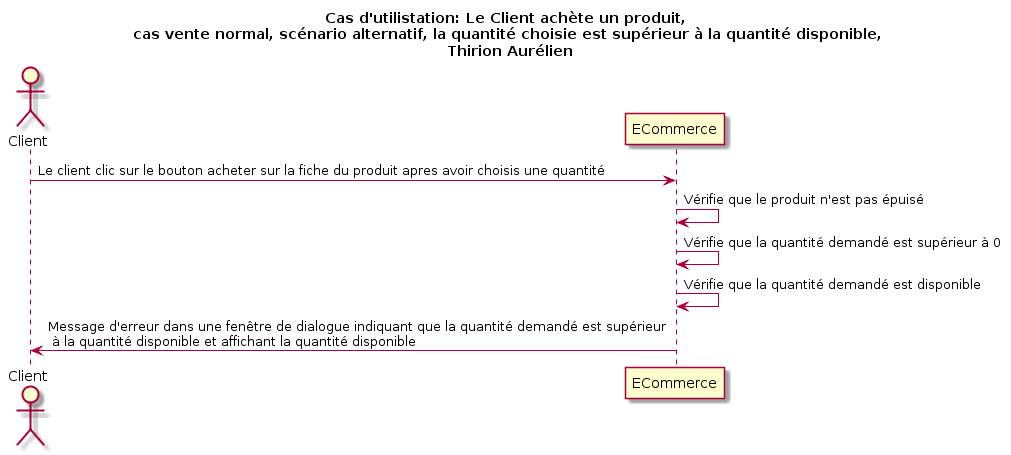

The diagram above was rendered by PlantUML. Its source (embedded in the PNG):
@startuml
title Cas d'utilistation: Le Client achète un produit,\n cas vente normal, scénario alternatif, la quantité choisie est supérieur à la quantité disponible,\n  Thirion Aurélien

actor Client as c
participant ECommerce as e

c -> e: Le client clic sur le bouton acheter sur la fiche du produit apres avoir choisis une quantité
e -> e: Vérifie que le produit n'est pas épuisé
e -> e: Vérifie que la quantité demandé est supérieur à 0
e -> e: Vérifie que la quantité demandé est disponible

c <- e: Message d'erreur dans une fenêtre de dialogue indiquant que la quantité demandé est supérieur \n à la quantité disponible et affichant la quantité disponible
@enduml